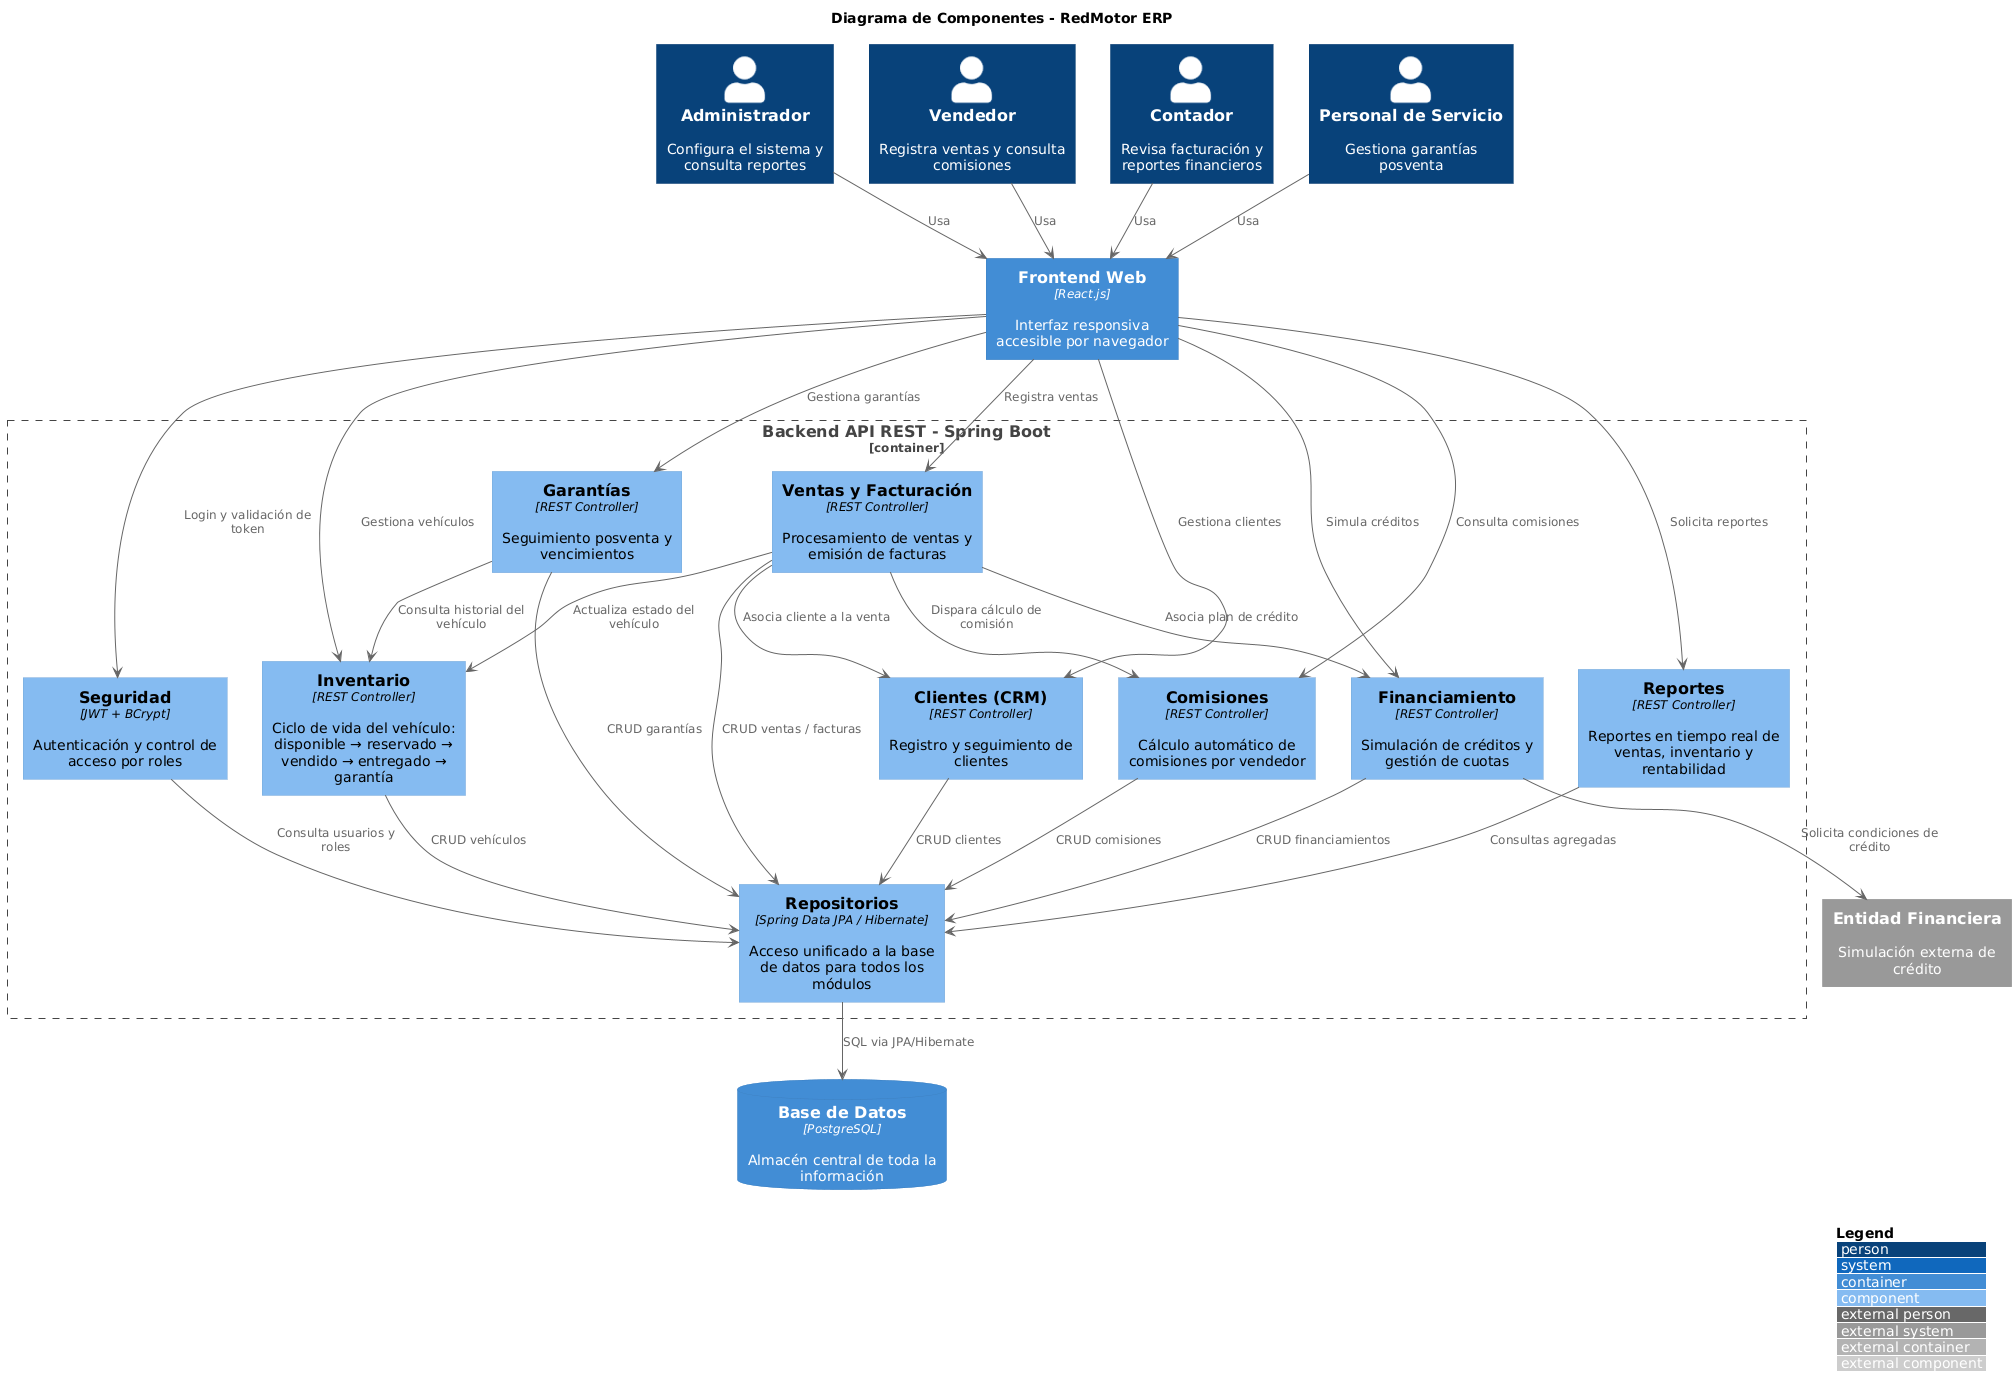

The diagram above was rendered by PlantUML. Its source (embedded in the PNG):
@startuml
!include https://raw.githubusercontent.com/plantuml-stdlib/C4-PlantUML/master/C4_Component.puml

LAYOUT_TOP_DOWN()
LAYOUT_WITH_LEGEND()

title Diagrama de Componentes - RedMotor ERP

' ─── USUARIOS ───
Person(admin, "Administrador", "Configura el sistema y consulta reportes")
Person(vendedor, "Vendedor", "Registra ventas y consulta comisiones")
Person(contador, "Contador", "Revisa facturación y reportes financieros")
Person(servicio, "Personal de Servicio", "Gestiona garantías posventa")

' ─── FRONTEND ───
Container(frontend, "Frontend Web", "React.js", "Interfaz responsiva accesible por navegador")

' ─── BACKEND ───
Container_Boundary(backend, "Backend API REST - Spring Boot") {

    ' Capa de seguridad
    Component(seguridad, "Seguridad", "JWT + BCrypt", "Autenticación y control de acceso por roles")

    ' Capa de negocio
    Component(inventario, "Inventario", "REST Controller", "Ciclo de vida del vehículo:\ndisponible → reservado → vendido → entregado → garantía")
    Component(clientes, "Clientes (CRM)", "REST Controller", "Registro y seguimiento de clientes")
    Component(ventas, "Ventas y Facturación", "REST Controller", "Procesamiento de ventas y emisión de facturas")
    Component(financiamiento, "Financiamiento", "REST Controller", "Simulación de créditos y gestión de cuotas")
    Component(comisiones, "Comisiones", "REST Controller", "Cálculo automático de comisiones por vendedor")
    Component(reportes, "Reportes", "REST Controller", "Reportes en tiempo real de ventas, inventario y rentabilidad")
    Component(garantias, "Garantías", "REST Controller", "Seguimiento posventa y vencimientos")

    ' Capa de acceso a datos
    Component(repo, "Repositorios", "Spring Data JPA / Hibernate", "Acceso unificado a la base de datos para todos los módulos")
}

' ─── EXTERNOS ───
ContainerDb(db, "Base de Datos", "PostgreSQL", "Almacén central de toda la información")
System_Ext(banco, "Entidad Financiera", "Simulación externa de crédito")

' ════════════════════════════════
' RELACIONES
' ════════════════════════════════

' Usuarios → Frontend
admin --> frontend : Usa
vendedor --> frontend : Usa
contador --> frontend : Usa
servicio --> frontend : Usa

' Frontend → Seguridad
frontend --> seguridad : Login y validación de token

' Frontend → Módulos de negocio
frontend --> inventario : Gestiona vehículos
frontend --> clientes : Gestiona clientes
frontend --> ventas : Registra ventas
frontend --> financiamiento : Simula créditos
frontend --> comisiones : Consulta comisiones
frontend --> reportes : Solicita reportes
frontend --> garantias : Gestiona garantías

' Relaciones clave entre módulos
ventas --> inventario : Actualiza estado del vehículo
ventas --> comisiones : Dispara cálculo de comisión
ventas --> clientes : Asocia cliente a la venta
ventas --> financiamiento : Asocia plan de crédito
garantias --> inventario : Consulta historial del vehículo

' Módulos → Repositorios
seguridad --> repo : Consulta usuarios y roles
inventario --> repo : CRUD vehículos
clientes --> repo : CRUD clientes
ventas --> repo : CRUD ventas / facturas
financiamiento --> repo : CRUD financiamientos
comisiones --> repo : CRUD comisiones
reportes --> repo : Consultas agregadas
garantias --> repo : CRUD garantías

' Repositorios → BD
repo --> db : SQL via JPA/Hibernate

' Financiamiento → Externo
financiamiento --> banco : Solicita condiciones de crédito
@enduml